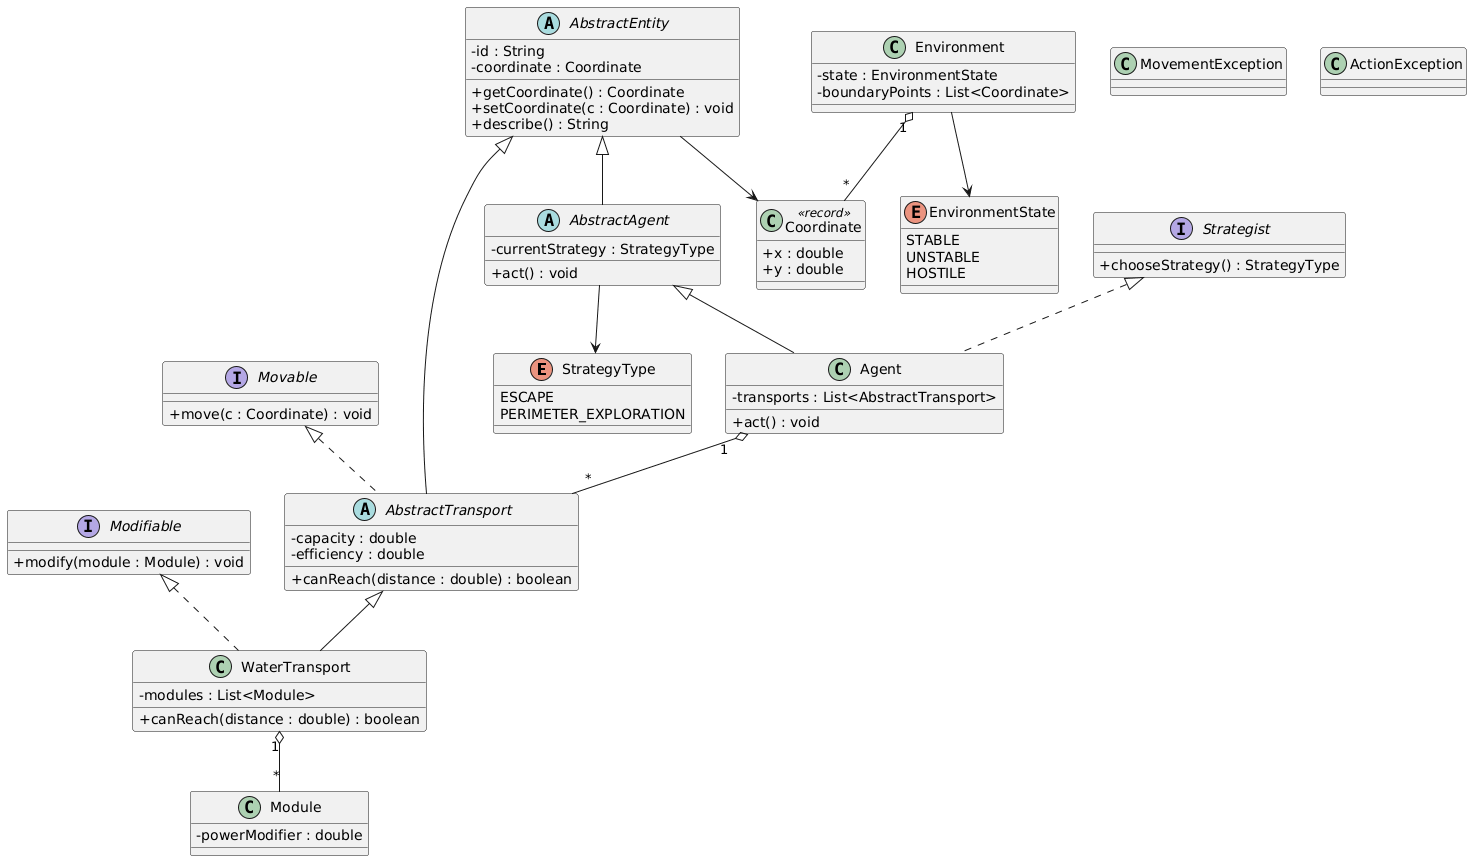

The diagram above was rendered by PlantUML. Its source (embedded in the PNG):
@startuml
skinparam classAttributeIconSize 0

' ===================== ENUMS =====================
enum StrategyType {
    ESCAPE
    PERIMETER_EXPLORATION
}

enum EnvironmentState {
    STABLE
    UNSTABLE
    HOSTILE
}

' ===================== RECORD =====================
class Coordinate <<record>> {
    + x : double
    + y : double
}

' ===================== INTERFACES =====================
interface Movable {
    + move(c : Coordinate) : void
}

interface Modifiable {
    + modify(module : Module) : void
}

interface Strategist {
    + chooseStrategy() : StrategyType
}

' ===================== ABSTRACT CLASSES =====================
abstract class AbstractEntity {
    - id : String
    - coordinate : Coordinate
    + getCoordinate() : Coordinate
    + setCoordinate(c : Coordinate) : void
    + describe() : String
}

abstract class AbstractAgent {
    - currentStrategy : StrategyType
    + act() : void
}

abstract class AbstractTransport {
    - capacity : double
    - efficiency : double
    + canReach(distance : double) : boolean
}

' ===================== EXCEPTIONS =====================
class MovementException
class ActionException

' ===================== CONCRETE CLASSES =====================
class Agent {
    - transports : List<AbstractTransport>
    + act() : void
}

class WaterTransport {
    - modules : List<Module>
    + canReach(distance : double) : boolean
}

class Module {
    - powerModifier : double
}

class Environment {
    - state : EnvironmentState
    - boundaryPoints : List<Coordinate>
}

' ===================== INHERITANCE =====================
AbstractEntity <|-- AbstractAgent
AbstractEntity <|-- AbstractTransport
AbstractAgent <|-- Agent
AbstractTransport <|-- WaterTransport

' ===================== INTERFACE IMPLEMENTATION =====================
Movable <|.. AbstractTransport
Modifiable <|.. WaterTransport
Strategist <|.. Agent

' ===================== ASSOCIATIONS =====================
AbstractEntity --> Coordinate
Agent "1" o-- "*" AbstractTransport
WaterTransport "1" o-- "*" Module
Environment "1" o-- "*" Coordinate
AbstractAgent --> StrategyType
Environment --> EnvironmentState
@enduml